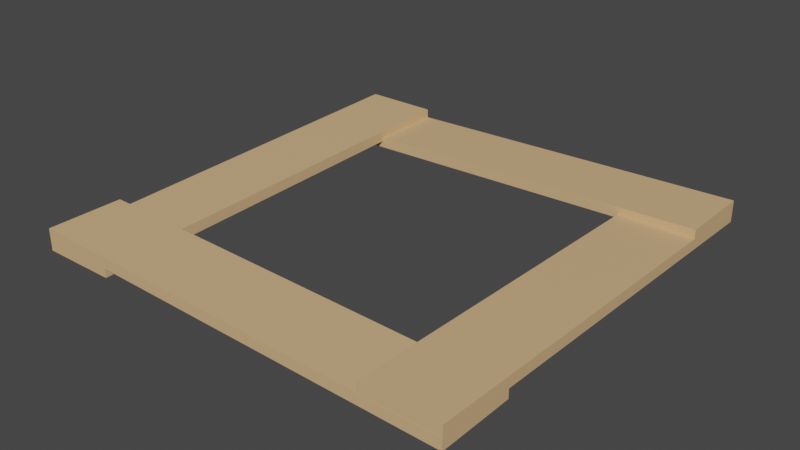 # Source: Wood-Border.blend  (saved by Blender 2.80.74; exported with 4.5.12 LTS)
import bpy
from mathutils import Matrix  # noqa: F401  (used for matrix-valued properties, if any)

bpy.ops.wm.read_factory_settings(use_empty=True)
scene = bpy.context.scene
scene.name = 'Scene'

# ---- collections
col_collection = bpy.data.collections.new('Collection'); scene.collection.children.link(col_collection)

# ---- materials (node trees are filled in below, after node groups)
mat_wood = bpy.data.materials.new('Wood')
mat_wood.use_transparent_shadow = False
mat_wood_001 = bpy.data.materials.new('Wood.001')
mat_wood_001.use_transparent_shadow = False

# ---- material node trees
mat_wood.use_nodes = True; mat_wood.node_tree.nodes.clear()
_N = mat_wood.node_tree.nodes; _L = mat_wood.node_tree.links
n0 = _N.new('ShaderNodeOutputMaterial'); n0.name = 'Material Output'; n0.location = (300, 300)
n1 = _N.new('ShaderNodeBsdfPrincipled'); n1.name = 'Principled BSDF'; n1.location = (10, 300)
n1.distribution = 'GGX'
n1.subsurface_method = 'BURLEY'
n1.inputs[0].default_value = (0.7157, 0.4564, 0.2307, 1.0)
n1.inputs[3].default_value = 1.45
n1.inputs[27].default_value = (0.0, 0.0, 0.0, 1.0)
n1.inputs[28].default_value = 1.0
_L.new(n1.outputs[0], n0.inputs[0])
n0.is_active_output = True
mat_wood_001.use_nodes = True; mat_wood_001.node_tree.nodes.clear()
_N = mat_wood_001.node_tree.nodes; _L = mat_wood_001.node_tree.links
n0 = _N.new('ShaderNodeOutputMaterial'); n0.name = 'Material Output'; n0.location = (300, 300)
n1 = _N.new('ShaderNodeBsdfPrincipled'); n1.name = 'Principled BSDF'; n1.location = (10, 300)
n1.distribution = 'GGX'
n1.subsurface_method = 'BURLEY'
n1.inputs[0].default_value = (0.7157, 0.4564, 0.2307, 1.0)
n1.inputs[3].default_value = 1.45
n1.inputs[27].default_value = (0.0, 0.0, 0.0, 1.0)
n1.inputs[28].default_value = 1.0
_L.new(n1.outputs[0], n0.inputs[0])
n0.is_active_output = True

# ---- world
world_world = bpy.data.worlds.new('World'); scene.world = world_world
world_world.use_nodes = True; world_world.node_tree.nodes.clear()
_N = world_world.node_tree.nodes; _L = world_world.node_tree.links
n0 = _N.new('ShaderNodeOutputWorld'); n0.name = 'World Output'; n0.location = (300, 300)
n1 = _N.new('ShaderNodeBackground'); n1.name = 'Background'; n1.location = (10, 300)
n1.inputs[0].default_value = (0.05088, 0.05088, 0.05088, 1.0)
_L.new(n1.outputs[0], n0.inputs[0])
n0.is_active_output = True
world_world.color = (0.05088, 0.05088, 0.05088)
world_world.use_sun_shadow = False
world_world.sun_shadow_jitter_overblur = 0.0

# ---- meshes
me_cube_001 = bpy.data.meshes.new('Cube.001')
me_cube_001.from_pydata([(-3.0, 0.0, -1.0), (-3.0, 0.0, -0.9), (-3.0, 0.7, -1.0), (-3.0, 0.7, -0.9), (1.0, 0.0, -0.9), (1.0, 0.0, -0.8), (1.0, 0.7, -0.9), (1.0, 0.7, -0.8)], [], [(0, 1, 3, 2), (2, 3, 7, 6), (6, 7, 5, 4), (4, 5, 1, 0), (2, 6, 4, 0), (7, 3, 1, 5)])
_uv = me_cube_001.uv_layers.new(name='UVMap')
_uv.uv.foreach_set('vector', [0.375, 0.0, 0.625, 0.0, 0.625, 0.25, 0.375, 0.25, 0.375, 0.25, 0.625, 0.25, 0.625, 0.5, 0.375, 0.5, 0.375, 0.5, 0.625, 0.5, 0.625, 0.75, 0.375, 0.75, 0.375, 0.75, 0.625, 0.75, 0.625, 1.0, 0.375, 1.0, 0.125, 0.5, 0.375, 0.5, 0.375, 0.75, 0.125, 0.75, 0.625, 0.5, 0.875, 0.5, 0.875, 0.75, 0.625, 0.75])
me_cube_001.materials.append(mat_wood)
me_cube_001.use_remesh_preserve_volume = False
me_cube_001.use_remesh_preserve_attributes = False
me_cube_001.use_mirror_vertex_groups = False
me_cube_001.update()
me_cube_002 = bpy.data.meshes.new('Cube.002')
me_cube_002.from_pydata([(-3.0, 0.0, -1.0), (-3.0, 0.0, -0.9), (-3.0, 0.7, -1.0), (-3.0, 0.7, -0.9), (1.0, 0.0, -0.9), (1.0, 0.0, -0.8), (1.0, 0.7, -0.9), (1.0, 0.7, -0.8)], [], [(0, 1, 3, 2), (2, 3, 7, 6), (6, 7, 5, 4), (4, 5, 1, 0), (2, 6, 4, 0), (7, 3, 1, 5)])
_uv = me_cube_002.uv_layers.new(name='UVMap')
_uv.uv.foreach_set('vector', [0.375, 0.0, 0.625, 0.0, 0.625, 0.25, 0.375, 0.25, 0.375, 0.25, 0.625, 0.25, 0.625, 0.5, 0.375, 0.5, 0.375, 0.5, 0.625, 0.5, 0.625, 0.75, 0.375, 0.75, 0.375, 0.75, 0.625, 0.75, 0.625, 1.0, 0.375, 1.0, 0.125, 0.5, 0.375, 0.5, 0.375, 0.75, 0.125, 0.75, 0.625, 0.5, 0.875, 0.5, 0.875, 0.75, 0.625, 0.75])
me_cube_002.materials.append(mat_wood)
me_cube_002.use_remesh_preserve_volume = False
me_cube_002.use_remesh_preserve_attributes = False
me_cube_002.use_mirror_vertex_groups = False
me_cube_002.update()
me_cube_003 = bpy.data.meshes.new('Cube.003')
me_cube_003.from_pydata([(-3.0, 0.0, -1.0), (-3.0, 0.0, -0.9), (-3.0, 0.7, -1.0), (-3.0, 0.7, -0.9), (1.0, 0.0, -0.9), (1.0, 0.0, -0.8), (1.0, 0.7, -0.9), (1.0, 0.7, -0.8)], [], [(0, 1, 3, 2), (2, 3, 7, 6), (6, 7, 5, 4), (4, 5, 1, 0), (2, 6, 4, 0), (7, 3, 1, 5)])
_uv = me_cube_003.uv_layers.new(name='UVMap')
_uv.uv.foreach_set('vector', [0.375, 0.0, 0.625, 0.0, 0.625, 0.25, 0.375, 0.25, 0.375, 0.25, 0.625, 0.25, 0.625, 0.5, 0.375, 0.5, 0.375, 0.5, 0.625, 0.5, 0.625, 0.75, 0.375, 0.75, 0.375, 0.75, 0.625, 0.75, 0.625, 1.0, 0.375, 1.0, 0.125, 0.5, 0.375, 0.5, 0.375, 0.75, 0.125, 0.75, 0.625, 0.5, 0.875, 0.5, 0.875, 0.75, 0.625, 0.75])
me_cube_003.materials.append(mat_wood)
me_cube_003.use_remesh_preserve_volume = False
me_cube_003.use_remesh_preserve_attributes = False
me_cube_003.use_mirror_vertex_groups = False
me_cube_003.update()
me_cube_004 = bpy.data.meshes.new('Cube.004')
me_cube_004.from_pydata([(-3.0, 0.0, -1.0), (-3.0, 0.0, -0.9), (-3.0, 0.7, -1.0), (-3.0, 0.7, -0.9), (1.0, 0.0, -0.9), (1.0, 0.0, -0.8), (1.0, 0.7, -0.9), (1.0, 0.7, -0.8)], [], [(0, 1, 3, 2), (2, 3, 7, 6), (6, 7, 5, 4), (4, 5, 1, 0), (2, 6, 4, 0), (7, 3, 1, 5)])
_uv = me_cube_004.uv_layers.new(name='UVMap')
_uv.uv.foreach_set('vector', [0.375, 0.0, 0.625, 0.0, 0.625, 0.25, 0.375, 0.25, 0.375, 0.25, 0.625, 0.25, 0.625, 0.5, 0.375, 0.5, 0.375, 0.5, 0.625, 0.5, 0.625, 0.75, 0.375, 0.75, 0.375, 0.75, 0.625, 0.75, 0.625, 1.0, 0.375, 1.0, 0.125, 0.5, 0.375, 0.5, 0.375, 0.75, 0.125, 0.75, 0.625, 0.5, 0.875, 0.5, 0.875, 0.75, 0.625, 0.75])
me_cube_004.materials.append(mat_wood_001)
me_cube_004.use_remesh_preserve_volume = False
me_cube_004.use_remesh_preserve_attributes = False
me_cube_004.use_mirror_vertex_groups = False
me_cube_004.update()

# ---- objects
ob_cube = bpy.data.objects.new('Cube', me_cube_001)
ob_cube_001 = bpy.data.objects.new('Cube.001', me_cube_002)
ob_cube_002 = bpy.data.objects.new('Cube.002', me_cube_003)
ob_cube_003 = bpy.data.objects.new('Cube.003', me_cube_004)

# ---- transforms, parenting, visibility, modifiers, constraints
ob_cube.location = (-2.0, 0.7, 1.0)
ob_cube.rotation_euler = (0.0, -0.0, -3.142)
ob_cube.lineart.crease_threshold = 0.0
ob_cube_001.location = (0.0, 3.3, 1.0)
ob_cube_001.lineart.crease_threshold = 0.0
ob_cube_002.location = (-2.3, 3.0, 1.0)
ob_cube_002.rotation_euler = (0.0, 0.0, -4.712)
ob_cube_002.lineart.crease_threshold = 0.0
ob_cube_003.location = (0.3, 1.0, 1.0)
ob_cube_003.rotation_euler = (0.0, -0.0, -1.571)
ob_cube_003.lineart.crease_threshold = 0.0

# ---- collection membership
col_collection.objects.link(ob_cube)
col_collection.objects.link(ob_cube_001)
col_collection.objects.link(ob_cube_002)
col_collection.objects.link(ob_cube_003)

# ---- scene / render settings (as saved in the file)
scene.frame_start = 1; scene.frame_end = 250; scene.frame_set(1)
scene.render.engine = 'BLENDER_EEVEE_NEXT'
scene.cycles.use_denoising = False
scene.cycles.samples = 128
scene.cycles.sampling_pattern = 'TABULATED_SOBOL'
scene.cycles.use_adaptive_sampling = False
scene.cycles.use_light_tree = False
scene.view_settings.view_transform = 'Filmic'
bpy.context.view_layer.update()

# ---- added for rendering (the .blend has no active camera and no usable light): camera, sun
cam_auto = bpy.data.cameras.new('AutoCamera')
cam_auto.lens = 50.0
cam_auto.sensor_width = 36.0
cam_auto.clip_end = 1000.0
ob_auto_camera = bpy.data.objects.new('AutoCamera', cam_auto)
scene.collection.objects.link(ob_auto_camera)
ob_auto_camera.location = (4.23713, -4.28456, 4.28971)
ob_auto_camera.rotation_euler = (1.09748, -7.21219e-08, 0.694738)
scene.camera = ob_auto_camera
light_auto_sun = bpy.data.lights.new('AutoSun', 'SUN')
light_auto_sun.energy = 3.0
light_auto_sun.angle = 0.0523599
ob_auto_sun = bpy.data.objects.new('AutoSun', light_auto_sun)
scene.collection.objects.link(ob_auto_sun)
ob_auto_sun.rotation_euler = (0.872665, 0.174533, 0.523599)
bpy.context.view_layer.update()
